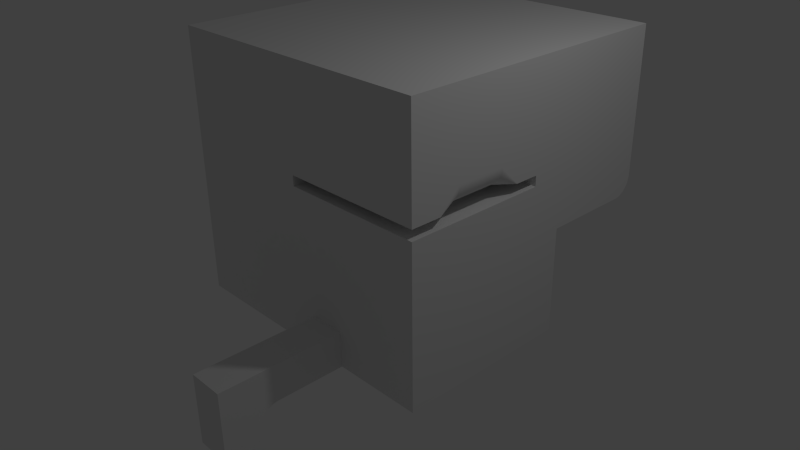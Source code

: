 # Source: puzzle1.blend  (saved by Blender 2.76.0; exported with 4.5.12 LTS)
import bpy
from mathutils import Matrix  # noqa: F401  (used for matrix-valued properties, if any)

bpy.ops.wm.read_factory_settings(use_empty=True)
scene = bpy.context.scene
scene.name = 'Scene'

# ---- collections
col_collection_1 = bpy.data.collections.new('Collection 1'); scene.collection.children.link(col_collection_1)
col_collection_20 = bpy.data.collections.new('Collection 20'); scene.collection.children.link(col_collection_20)
col_collection_20.hide_render = True
col_collection_20.hide_viewport = True

# ---- materials (node trees are filled in below, after node groups)
mat_material = bpy.data.materials.new('Material')
mat_material.alpha_threshold = 0.0
mat_material.use_transparent_shadow = False
mat_material.preview_render_type = 'FLAT'
mat_material.roughness = 0.5
mat_material.specular_intensity = 0.0

# ---- material node trees

# ---- world
world_world = bpy.data.worlds.new('World'); scene.world = world_world
world_world.color = (0.05088, 0.05088, 0.05088)
world_world.use_sun_shadow = False
world_world.sun_shadow_jitter_overblur = 0.0
world_world.cycles.sampling_method = 'MANUAL'
world_world.cycles.sample_map_resolution = 256

# ---- cameras
cam_camera = bpy.data.cameras.new('Camera')
cam_camera.clip_end = 100.0
cam_camera.lens = 35.0
cam_camera.sensor_width = 32.0
cam_camera.sensor_height = 18.0
cam_camera.ortho_scale = 7.314
cam_camera.dof.focus_distance = 0.0
cam_camera.dof.aperture_fstop = 128.0

# ---- lights
light_lamp = bpy.data.lights.new('Lamp', 'POINT')
light_lamp.transmission_factor = 0.0
light_lamp.cutoff_distance = 30.0
light_lamp.energy = 100.0
light_lamp.shadow_buffer_clip_start = 1.001
light_lamp.shadow_soft_size = 0.1
light_lamp.shadow_maximum_resolution = 0.006
light_lamp.use_absolute_resolution = True
light_lamp.cycles.use_multiple_importance_sampling = False

# ---- meshes
me_cube_001 = bpy.data.meshes.new('Cube.001')
me_cube_001.from_pydata([(-2.25, -1.0, -1.0), (-2.25, -1.0, 2.75), (-2.25, 3.0, 2.75), (1.75, -1.0, -1.0), (1.75, -1.0, 2.75), (1.75, 0.3841, 1.329), (1.75, 3.0, 2.75), (-0.1727, 1.479, 0.47), (0.2593, 1.699, -1.0), (1.75, 3.0, 0.47), (-0.17, 3.0, 0.47), (1.75, 1.48, -1.0), (-0.17, 1.48, -1.0), (1.75, 1.48, 0.47), (-0.2414, 0.3845, 1.327), (-2.25, 3.0, -0.1189), (-0.1719, 1.479, -0.1216), (-2.25, 1.486, -1.0), (-2.249, 1.488, -0.1202), (1.75, 3.0, 1.181), (1.75, -1.0, 1.19), (1.75, 3.0, 1.322), (1.75, -1.0, 1.331), (1.75, 1.0, 1.327), (1.75, 1.0, 1.186), (-0.25, -1.0, 1.327), (-0.25, -1.0, 1.187), (-0.2328, 1.001, 1.327), (-0.2328, 1.001, 1.186), (-0.8083, 1.482, -0.1212), (-0.8082, 3.0, -0.1204), (-0.1714, 1.481, 1.043), (-0.8083, 1.483, 1.046), (-0.8082, 3.0, 1.047), (-0.17, 3.0, 1.03), (-0.8102, 2.247, 1.047), (-0.8102, 2.247, -0.1206), (-0.8102, 2.247, 0.4695), (0.2573, 1.699, 0.47), (0.79, 3.0, 0.47), (0.79, 1.699, -1.0), (0.7886, 1.699, 0.47), (1.75, -0.308, 1.33), (-0.2457, -0.3077, 1.327), (-0.25, -1.0, 2.75), (0.0, -1.0, -1.0), (-2.25, -1.0, -0.25), (1.75, -1.0, -0.25), (0.0, -1.0, -0.5), (0.5, -1.0, -1.0), (0.5, -1.0, -0.5), (0.0, -1.631, -0.5), (0.0, -1.631, -1.0), (0.5, -1.631, -1.0), (0.5, -1.631, -0.5), (0.0, -2.233, -0.5), (0.0, -2.233, -1.0), (0.5, -2.233, -1.0), (0.5, -2.233, -0.5), (0.0, -2.733, -0.5), (0.0, -2.733, -1.0), (0.5, -2.733, -1.0), (0.5, -2.733, -0.5), (0.0, -2.233, -1.47), (0.5, -2.233, -1.47), (0.0, -2.733, -1.47), (0.5, -2.733, -1.47), (1.269, 1.48, 0.47), (1.27, 1.48, -1.0), (1.27, 3.0, 0.47), (1.27, 3.0, 2.75), (1.75, 0.3841, 2.75), (1.75, -0.308, 2.75), (-0.1737, 3.006, -0.1186), (-2.249, 2.247, -0.1194), (-0.1707, 2.249, 1.037), (-0.1713, 2.25, 0.47), (-0.1756, 2.248, -0.1167), (-0.8093, 2.048, 1.047), (-0.8092, 2.048, -0.1209), (-2.249, 2.05, -0.1198), (-0.8088, 1.675, 1.046), (-2.249, 1.678, -0.12), (-0.8087, 1.674, -0.121)], [], [(13, 11, 3, 47, 20, 24, 19, 9), (2, 70, 6, 71, 72, 4, 44, 1), (25, 26, 20, 47, 50, 48, 46, 1, 44), (43, 42, 5, 14), (41, 40, 68, 67), (3, 11, 49), (7, 16, 12, 8, 38), (10, 76, 7, 38, 41, 39), (72, 42, 22, 4), (19, 24, 23, 21), (50, 47, 3, 49), (26, 28, 24, 20), (14, 5, 23, 27), (27, 23, 24, 28), (25, 43, 14, 27, 28, 26), (31, 32, 29, 16, 7), (2, 18, 82), (69, 67, 13, 9), (79, 83, 81, 78), (76, 75, 31, 7), (25, 22, 42, 43), (32, 31, 81), (70, 69, 9, 19, 21, 6), (37, 35, 75, 76), (38, 8, 40, 41), (37, 76, 77), (36, 77, 73), (44, 4, 22, 25), (46, 48, 45, 0), (48, 50, 54, 51), (54, 53, 57, 58), (45, 48, 51, 52), (50, 49, 53, 54), (49, 45, 52, 53), (55, 58, 62, 59), (53, 52, 56, 57), (51, 54, 58, 55), (52, 51, 55, 56), (59, 62, 61, 60), (56, 55, 59, 60), (58, 57, 61, 62), (61, 57, 64, 66), (60, 61, 66, 65), (56, 60, 65, 63), (57, 56, 63, 64), (67, 68, 11, 13), (39, 41, 67, 69), (2, 15, 30, 33, 34, 10, 39, 69, 70), (21, 23, 5, 71, 6), (71, 5, 42, 72), (30, 36, 73), (16, 29, 18, 17, 12), (79, 36, 74, 80), (36, 37, 77), (36, 30, 15, 74), (76, 10, 73, 77), (30, 73, 10, 34, 33), (36, 79, 78, 35, 37), (83, 79, 80, 82), (29, 83, 82, 18), (83, 29, 32, 81), (0, 17, 18, 2, 1, 46), (15, 2, 74), (2, 82, 80), (2, 80, 74), (31, 75, 35, 78), (81, 31, 78), (45, 12, 17), (45, 17, 0), (45, 8, 12), (11, 68, 49), (40, 8, 45, 49), (68, 40, 49)])
_uv = me_cube_001.uv_layers.new(name='UVMap')
_uv.uv.foreach_set('vector', [0.2066, 0.6563, 0.2066, 0.7744, 0.00039, 0.7744, 0.00039, 0.7162, 0.0003901, 0.5964, 0.1667, 0.5968, 0.333, 0.5972, 0.333, 0.6563, 0.7397, 0.333, 0.4471, 0.333, 0.4071, 0.333, 0.4071, 0.1155, 0.4071, 0.05792, 0.4071, 0.00039, 0.5734, 0.00039, 0.7397, 0.00039, 0.2041, 0.1672, 0.2045, 0.1929, 0.3835, 0.1901, 0.3853, 0.2843, 0.2737, 0.3082, 0.2289, 0.3088, 0.02721, 0.2893, 0.02348, 0.05549, 0.2025, 0.05301, 0.9064, 0.5838, 0.7405, 0.5838, 0.7405, 0.5263, 0.9061, 0.5262, 0.3337, 0.7037, 0.3338, 0.5857, 0.3776, 0.5856, 0.3776, 0.7037, 0.3331, 0.7752, 0.333, 0.9814, 0.2291, 0.7752, 0.8854, 0.9273, 0.8854, 0.8781, 0.8856, 0.8092, 0.9257, 0.8092, 0.9255, 0.9273, 0.7407, 0.4742, 0.7406, 0.4118, 0.7405, 0.3477, 0.7762, 0.366, 0.8204, 0.366, 0.8205, 0.4742, 0.05793, 0.4668, 0.05793, 0.5848, 0.0003903, 0.5847, 0.0003904, 0.4668, 0.333, 0.5972, 0.1667, 0.5968, 0.1667, 0.5851, 0.333, 0.5854, 0.2737, 0.3082, 0.3853, 0.2843, 0.3861, 0.3406, 0.2743, 0.3467, 0.7405, 0.6421, 0.9068, 0.6436, 0.9068, 0.8084, 0.7405, 0.8084, 0.9061, 0.5262, 0.7405, 0.5263, 0.7405, 0.4751, 0.9053, 0.475, 0.7405, 0.9455, 0.9053, 0.9455, 0.9053, 0.9572, 0.7405, 0.9572, 0.7405, 0.933, 0.798, 0.933, 0.8556, 0.933, 0.9069, 0.933, 0.9069, 0.9447, 0.7405, 0.9447, 0.9133, 0.1661, 0.8603, 0.1664, 0.8604, 0.0693, 0.9133, 0.06927, 0.9132, 0.1185, 0.7397, 0.6414, 0.614, 0.4027, 0.6298, 0.4027, 0.8604, 0.4742, 0.8604, 0.3478, 0.9003, 0.3478, 0.9003, 0.4742, 0.552, 0.9286, 0.552, 0.8975, 0.6491, 0.8976, 0.6491, 0.9286, 0.9494, 0.2995, 0.9492, 0.3466, 0.8854, 0.3469, 0.8854, 0.2993, 0.9068, 0.6414, 0.7405, 0.6414, 0.7405, 0.5838, 0.9064, 0.5838, 0.3339, 0.7575, 0.3337, 0.7045, 0.3498, 0.7575, 0.6998, 0.8808, 0.6998, 0.6912, 0.7397, 0.6912, 0.7397, 0.7504, 0.7397, 0.7621, 0.7397, 0.8808, 0.387, 0.8242, 0.387, 0.8722, 0.3339, 0.8714, 0.3339, 0.8243, 0.3337, 0.5849, 0.3338, 0.4668, 0.3779, 0.4668, 0.3779, 0.5848, 0.387, 0.8242, 0.3339, 0.8243, 0.3343, 0.7755, 0.8603, 0.2308, 0.9131, 0.231, 0.9131, 0.294, 0.2025, 0.05301, 0.3768, 0.05079, 0.3784, 0.1649, 0.2041, 0.1672, 0.02721, 0.2893, 0.2289, 0.3088, 0.2296, 0.3473, 0.02808, 0.3456, 0.8846, 0.3054, 0.8846, 0.3469, 0.8321, 0.3469, 0.8321, 0.3054, 0.4988, 0.8816, 0.4988, 0.9231, 0.4487, 0.9231, 0.4487, 0.8816, 0.8846, 0.8483, 0.8846, 0.8899, 0.8321, 0.8899, 0.8321, 0.8483, 0.5512, 0.8816, 0.5512, 0.9231, 0.4988, 0.9231, 0.4988, 0.8816, 0.843, 0.8906, 0.843, 0.9322, 0.7906, 0.9322, 0.7906, 0.8906, 0.7821, 0.3054, 0.7821, 0.3469, 0.7405, 0.3469, 0.7405, 0.3054, 0.7906, 0.8906, 0.7906, 0.9322, 0.7405, 0.9322, 0.7405, 0.8906, 0.8321, 0.3054, 0.8321, 0.3469, 0.7821, 0.3469, 0.7821, 0.3054, 0.8321, 0.8483, 0.8321, 0.8899, 0.7821, 0.8899, 0.7821, 0.8483, 0.7305, 0.8816, 0.7305, 0.9231, 0.689, 0.9231, 0.689, 0.8816, 0.7821, 0.8483, 0.7821, 0.8899, 0.7405, 0.8899, 0.7405, 0.8483, 0.4487, 0.8816, 0.4487, 0.9231, 0.4071, 0.9231, 0.4071, 0.8816, 0.4071, 0.9231, 0.4487, 0.9231, 0.4487, 0.9622, 0.4071, 0.9622, 0.689, 0.8816, 0.689, 0.9231, 0.6499, 0.9231, 0.6499, 0.8816, 0.7821, 0.8483, 0.7405, 0.8483, 0.7405, 0.8092, 0.7821, 0.8092, 0.9491, 0.5141, 0.9075, 0.5141, 0.9075, 0.475, 0.9491, 0.475, 0.9011, 0.4658, 0.9012, 0.3477, 0.9411, 0.3477, 0.9411, 0.4658, 0.8205, 0.4742, 0.8204, 0.366, 0.8604, 0.3478, 0.8604, 0.4742, 0.4071, 0.8808, 0.4071, 0.6423, 0.527, 0.6421, 0.527, 0.7392, 0.5801, 0.7378, 0.5801, 0.6912, 0.6599, 0.6912, 0.6998, 0.6912, 0.6998, 0.8808, 0.333, 0.5854, 0.1667, 0.5851, 0.1155, 0.5849, 0.1155, 0.4668, 0.333, 0.4668, 0.1155, 0.4668, 0.1155, 0.5849, 0.05793, 0.5848, 0.05793, 0.4668, 0.8604, 0.2934, 0.8603, 0.2308, 0.9131, 0.294, 0.9133, 0.06927, 0.8604, 0.0693, 0.7406, 0.06938, 0.7405, 0.00039, 0.9134, 0.0003952, 0.8605, 0.2142, 0.8603, 0.2308, 0.7407, 0.2305, 0.7408, 0.2141, 0.387, 0.7752, 0.387, 0.8242, 0.3343, 0.7755, 0.8603, 0.2308, 0.8604, 0.2934, 0.7405, 0.2931, 0.7407, 0.2305, 0.334, 0.873, 0.3964, 0.873, 0.3969, 0.9219, 0.3339, 0.9218, 0.527, 0.6421, 0.5798, 0.6423, 0.5801, 0.6912, 0.5801, 0.7378, 0.527, 0.7392, 0.5521, 0.9452, 0.552, 0.9286, 0.6491, 0.9286, 0.6491, 0.9452, 0.6011, 0.9452, 0.8606, 0.1831, 0.8605, 0.2142, 0.7408, 0.2141, 0.7408, 0.1832, 0.8607, 0.1672, 0.8606, 0.1831, 0.7408, 0.1832, 0.7409, 0.1673, 0.552, 0.8975, 0.552, 0.8816, 0.6491, 0.8817, 0.6491, 0.8976, 0.4071, 0.3337, 0.6138, 0.3337, 0.614, 0.4027, 0.7397, 0.6414, 0.4071, 0.6414, 0.4071, 0.3919, 0.7397, 0.4028, 0.7397, 0.6414, 0.6771, 0.4028, 0.7397, 0.6414, 0.6298, 0.4027, 0.6608, 0.4028, 0.7397, 0.6414, 0.6608, 0.4028, 0.6771, 0.4028, 0.3337, 0.7045, 0.3976, 0.7045, 0.3974, 0.7577, 0.3808, 0.7576, 0.3498, 0.7575, 0.3337, 0.7045, 0.3808, 0.7576, 0.1875, 0.7752, 0.1734, 0.9814, 0.0004526, 0.9819, 0.1875, 0.7752, 0.0004526, 0.9819, 0.00039, 0.7753, 0.1875, 0.7752, 0.2091, 0.9996, 0.1734, 0.9814, 0.333, 0.9814, 0.2931, 0.9814, 0.2291, 0.7752, 0.2532, 0.9996, 0.2091, 0.9996, 0.1875, 0.7752, 0.2291, 0.7752, 0.2931, 0.9814, 0.2532, 0.9996, 0.2291, 0.7752])
_ca = me_cube_001.color_attributes.new('Col', 'BYTE_COLOR', 'CORNER')
_ca.data.foreach_set('color', [1.0, 1.0, 1.0, 1.0, 1.0, 1.0, 1.0, 1.0, 1.0, 1.0, 1.0, 1.0, 1.0, 1.0, 1.0, 1.0, 1.0, 1.0, 1.0, 1.0, 1.0, 1.0, 1.0, 1.0, 1.0, 1.0, 1.0, 1.0, 1.0, 1.0, 1.0, 1.0, 1.0, 1.0, 1.0, 1.0, 1.0, 1.0, 1.0, 1.0, 1.0, 1.0, 1.0, 1.0, 1.0, 1.0, 1.0, 1.0, 1.0, 1.0, 1.0, 1.0, 1.0, 1.0, 1.0, 1.0, 1.0, 1.0, 1.0, 1.0, 1.0, 1.0, 1.0, 1.0, 1.0, 1.0, 1.0, 1.0, 1.0, 1.0, 1.0, 1.0, 1.0, 1.0, 1.0, 1.0, 1.0, 1.0, 1.0, 1.0, 1.0, 1.0, 1.0, 1.0, 1.0, 1.0, 1.0, 1.0, 1.0, 1.0, 1.0, 1.0, 1.0, 1.0, 1.0, 1.0, 1.0, 1.0, 1.0, 1.0, 1.0, 1.0, 1.0, 1.0, 1.0, 1.0, 1.0, 1.0, 1.0, 1.0, 1.0, 1.0, 1.0, 1.0, 1.0, 1.0, 1.0, 1.0, 1.0, 1.0, 1.0, 1.0, 1.0, 1.0, 1.0, 1.0, 1.0, 1.0, 1.0, 1.0, 1.0, 1.0, 1.0, 1.0, 1.0, 1.0, 1.0, 1.0, 1.0, 1.0, 1.0, 1.0, 1.0, 1.0, 1.0, 1.0, 1.0, 1.0, 1.0, 1.0, 1.0, 1.0, 1.0, 1.0, 1.0, 1.0, 1.0, 1.0, 1.0, 1.0, 1.0, 1.0, 1.0, 1.0, 1.0, 1.0, 1.0, 1.0, 1.0, 1.0, 1.0, 1.0, 1.0, 1.0, 1.0, 1.0, 1.0, 1.0, 1.0, 1.0, 1.0, 1.0, 1.0, 1.0, 1.0, 1.0, 1.0, 1.0, 1.0, 1.0, 1.0, 1.0, 1.0, 1.0, 1.0, 1.0, 1.0, 1.0, 1.0, 1.0, 1.0, 1.0, 1.0, 1.0, 1.0, 1.0, 1.0, 1.0, 1.0, 1.0, 1.0, 1.0, 1.0, 1.0, 1.0, 1.0, 1.0, 1.0, 1.0, 1.0, 1.0, 1.0, 1.0, 1.0, 1.0, 1.0, 1.0, 1.0, 1.0, 1.0, 1.0, 1.0, 1.0, 1.0, 1.0, 1.0, 1.0, 1.0, 1.0, 1.0, 1.0, 1.0, 1.0, 1.0, 1.0, 1.0, 1.0, 1.0, 1.0, 1.0, 1.0, 1.0, 1.0, 1.0, 1.0, 1.0, 1.0, 1.0, 1.0, 1.0, 1.0, 1.0, 1.0, 1.0, 1.0, 1.0, 1.0, 1.0, 1.0, 1.0, 1.0, 1.0, 1.0, 1.0, 1.0, 1.0, 1.0, 1.0, 1.0, 1.0, 1.0, 1.0, 1.0, 1.0, 1.0, 1.0, 1.0, 1.0, 1.0, 1.0, 1.0, 1.0, 1.0, 1.0, 1.0, 1.0, 1.0, 1.0, 1.0, 1.0, 1.0, 1.0, 1.0, 1.0, 1.0, 1.0, 1.0, 1.0, 1.0, 1.0, 1.0, 1.0, 1.0, 1.0, 1.0, 1.0, 1.0, 1.0, 1.0, 1.0, 1.0, 1.0, 1.0, 1.0, 1.0, 1.0, 1.0, 1.0, 1.0, 1.0, 1.0, 1.0, 1.0, 1.0, 1.0, 1.0, 1.0, 1.0, 1.0, 1.0, 1.0, 1.0, 1.0, 1.0, 1.0, 1.0, 1.0, 1.0, 1.0, 1.0, 1.0, 1.0, 1.0, 1.0, 1.0, 1.0, 1.0, 1.0, 1.0, 1.0, 1.0, 1.0, 1.0, 1.0, 1.0, 1.0, 1.0, 1.0, 1.0, 1.0, 1.0, 1.0, 1.0, 1.0, 1.0, 1.0, 1.0, 1.0, 1.0, 1.0, 1.0, 1.0, 1.0, 1.0, 1.0, 1.0, 1.0, 1.0, 1.0, 1.0, 1.0, 1.0, 1.0, 1.0, 1.0, 1.0, 1.0, 1.0, 1.0, 1.0, 1.0, 1.0, 1.0, 1.0, 1.0, 1.0, 1.0, 1.0, 1.0, 1.0, 1.0, 1.0, 1.0, 1.0, 1.0, 1.0, 1.0, 1.0, 1.0, 1.0, 1.0, 1.0, 1.0, 1.0, 1.0, 1.0, 1.0, 1.0, 1.0, 1.0, 1.0, 1.0, 1.0, 1.0, 1.0, 1.0, 1.0, 1.0, 1.0, 1.0, 1.0, 1.0, 1.0, 1.0, 1.0, 1.0, 1.0, 1.0, 1.0, 1.0, 1.0, 1.0, 1.0, 1.0, 1.0, 1.0, 1.0, 1.0, 1.0, 1.0, 1.0, 1.0, 1.0, 1.0, 1.0, 1.0, 1.0, 1.0, 1.0, 1.0, 1.0, 1.0, 1.0, 1.0, 1.0, 1.0, 1.0, 1.0, 1.0, 1.0, 1.0, 1.0, 1.0, 1.0, 1.0, 1.0, 1.0, 1.0, 1.0, 1.0, 1.0, 1.0, 1.0, 1.0, 1.0, 1.0, 1.0, 1.0, 1.0, 1.0, 1.0, 1.0, 1.0, 1.0, 1.0, 1.0, 1.0, 1.0, 1.0, 1.0, 1.0, 1.0, 1.0, 1.0, 1.0, 1.0, 1.0, 1.0, 1.0, 1.0, 1.0, 1.0, 1.0, 1.0, 1.0, 1.0, 1.0, 1.0, 1.0, 1.0, 1.0, 1.0, 1.0, 1.0, 1.0, 1.0, 1.0, 1.0, 1.0, 1.0, 1.0, 1.0, 1.0, 1.0, 1.0, 1.0, 1.0, 1.0, 1.0, 1.0, 1.0, 1.0, 1.0, 1.0, 1.0, 1.0, 1.0, 1.0, 1.0, 1.0, 1.0, 1.0, 1.0, 1.0, 1.0, 1.0, 1.0, 1.0, 1.0, 1.0, 1.0, 1.0, 1.0, 1.0, 1.0, 1.0, 1.0, 1.0, 1.0, 1.0, 1.0, 1.0, 1.0, 1.0, 1.0, 1.0, 1.0, 1.0, 1.0, 1.0, 1.0, 1.0, 1.0, 1.0, 1.0, 1.0, 1.0, 1.0, 1.0, 1.0, 1.0, 1.0, 1.0, 1.0, 1.0, 1.0, 1.0, 1.0, 1.0, 1.0, 1.0, 1.0, 1.0, 1.0, 1.0, 1.0, 1.0, 1.0, 1.0, 1.0, 1.0, 1.0, 1.0, 1.0, 1.0, 1.0, 1.0, 1.0, 1.0, 1.0, 1.0, 1.0, 1.0, 1.0, 1.0, 1.0, 1.0, 1.0, 1.0, 1.0, 1.0, 1.0, 1.0, 1.0, 1.0, 1.0, 1.0, 1.0, 1.0, 1.0, 1.0, 1.0, 1.0, 1.0, 1.0, 1.0, 1.0, 1.0, 1.0, 1.0, 1.0, 1.0, 1.0, 1.0, 1.0, 1.0, 1.0, 1.0, 1.0, 1.0, 1.0, 1.0, 1.0, 1.0, 1.0, 1.0, 1.0, 1.0, 1.0, 1.0, 1.0, 1.0, 1.0, 1.0, 1.0, 1.0, 1.0, 1.0, 1.0, 1.0, 1.0, 1.0, 1.0, 1.0, 1.0, 1.0, 1.0, 1.0, 1.0, 1.0, 1.0, 1.0, 1.0, 1.0, 1.0, 1.0, 1.0, 1.0, 1.0, 1.0, 1.0, 1.0, 1.0, 1.0, 1.0, 1.0, 1.0, 1.0, 1.0, 1.0, 1.0, 1.0, 1.0, 1.0, 1.0, 1.0, 1.0, 1.0, 1.0, 1.0, 1.0, 1.0, 1.0, 1.0, 1.0, 1.0, 1.0, 1.0, 1.0, 1.0, 1.0, 1.0, 1.0, 1.0, 1.0, 1.0, 1.0, 1.0, 1.0, 1.0, 1.0, 1.0, 1.0, 1.0, 1.0, 1.0, 1.0, 1.0, 1.0, 1.0, 1.0, 1.0, 1.0, 1.0, 1.0, 1.0, 1.0, 1.0, 1.0, 1.0, 1.0, 1.0, 1.0, 1.0, 1.0, 1.0, 1.0, 1.0, 1.0, 1.0, 1.0, 1.0, 1.0, 1.0, 1.0, 1.0, 1.0, 1.0, 1.0, 1.0, 1.0, 1.0, 1.0, 1.0, 1.0, 1.0, 1.0, 1.0, 1.0, 1.0, 1.0, 1.0, 1.0, 1.0, 1.0, 1.0, 1.0, 1.0, 1.0, 1.0, 1.0, 1.0, 1.0, 1.0, 1.0, 1.0, 1.0, 1.0, 1.0, 1.0, 1.0, 1.0, 1.0, 1.0, 1.0, 1.0, 1.0, 1.0, 1.0, 1.0, 1.0, 1.0, 1.0, 1.0, 1.0, 1.0, 1.0, 1.0, 1.0, 1.0, 1.0, 1.0, 1.0, 1.0, 1.0, 1.0, 1.0, 1.0, 1.0, 1.0, 1.0, 1.0, 1.0, 1.0, 1.0, 1.0, 1.0, 1.0, 1.0, 1.0, 1.0, 1.0, 1.0, 1.0, 1.0, 1.0, 1.0, 1.0, 1.0, 1.0, 1.0, 1.0, 1.0, 1.0, 1.0, 1.0, 1.0, 1.0, 1.0, 1.0, 1.0, 1.0, 1.0, 1.0, 1.0, 1.0, 1.0, 1.0, 1.0, 1.0, 1.0, 1.0, 1.0, 1.0, 1.0, 1.0, 1.0, 1.0, 1.0, 1.0, 1.0, 1.0, 1.0, 1.0, 1.0, 1.0, 1.0, 1.0, 1.0, 1.0, 1.0, 1.0, 1.0, 1.0, 1.0, 1.0, 1.0, 1.0, 1.0, 1.0, 1.0, 1.0, 1.0, 1.0, 1.0, 1.0, 1.0, 1.0, 1.0, 1.0, 1.0, 1.0, 1.0, 1.0, 1.0, 1.0, 1.0, 1.0, 1.0, 1.0, 1.0, 1.0, 1.0, 1.0, 1.0, 1.0, 1.0, 1.0, 1.0, 1.0, 1.0, 1.0, 1.0, 1.0, 1.0, 1.0, 1.0, 1.0, 1.0, 1.0, 1.0, 1.0, 1.0, 1.0, 1.0, 1.0, 1.0, 1.0, 1.0, 1.0, 1.0, 1.0, 1.0, 1.0, 1.0, 1.0, 1.0, 1.0, 1.0, 1.0, 1.0, 1.0, 1.0, 1.0, 1.0, 1.0, 1.0, 1.0, 1.0, 1.0, 1.0, 1.0, 1.0, 1.0, 1.0, 1.0, 1.0, 1.0, 1.0, 1.0, 1.0, 1.0, 1.0, 1.0, 1.0, 1.0, 1.0, 1.0, 1.0, 1.0, 1.0, 1.0, 1.0, 1.0, 1.0, 1.0, 1.0, 1.0, 1.0, 1.0, 1.0, 1.0, 1.0, 1.0, 1.0, 1.0, 1.0, 1.0, 1.0, 1.0, 1.0, 1.0, 1.0, 1.0, 1.0, 1.0, 1.0, 1.0, 1.0, 1.0, 1.0, 1.0, 1.0, 1.0, 1.0, 1.0, 1.0, 1.0, 1.0, 1.0, 1.0, 1.0, 1.0, 1.0, 1.0, 1.0, 1.0, 1.0, 1.0, 1.0, 1.0, 1.0, 1.0, 1.0, 1.0, 1.0, 1.0, 1.0, 1.0, 1.0, 1.0, 1.0, 1.0, 1.0, 1.0, 1.0, 1.0, 1.0, 1.0, 1.0, 1.0, 1.0, 1.0, 1.0, 1.0, 1.0, 1.0, 1.0, 1.0, 1.0, 1.0, 1.0, 1.0, 1.0, 1.0, 1.0, 1.0, 1.0, 1.0, 1.0, 1.0, 1.0, 1.0, 1.0, 1.0, 1.0, 1.0, 1.0, 1.0, 1.0, 1.0, 1.0, 1.0, 1.0, 1.0, 1.0, 1.0, 1.0, 1.0, 1.0, 1.0, 1.0, 1.0, 1.0, 1.0, 1.0, 1.0, 1.0, 1.0, 1.0, 1.0, 1.0, 1.0, 1.0, 1.0, 1.0, 1.0, 1.0, 1.0, 1.0, 1.0, 1.0, 1.0, 1.0, 1.0, 1.0, 1.0, 1.0, 1.0, 1.0, 1.0, 1.0, 1.0, 1.0, 1.0, 1.0, 1.0, 1.0, 1.0, 1.0, 1.0, 1.0, 1.0, 1.0, 1.0, 1.0, 1.0, 1.0, 1.0, 1.0, 1.0, 1.0, 1.0, 1.0, 1.0, 1.0, 1.0, 1.0, 1.0, 1.0, 1.0, 1.0, 1.0, 1.0, 1.0, 1.0, 1.0, 1.0, 1.0, 1.0, 1.0, 1.0, 1.0, 1.0, 1.0, 1.0, 1.0, 1.0, 1.0, 1.0, 1.0, 1.0, 1.0, 1.0, 1.0, 1.0, 1.0, 1.0, 1.0, 1.0, 1.0, 1.0, 1.0, 1.0, 1.0, 1.0, 1.0, 1.0, 1.0, 1.0, 1.0, 1.0, 1.0, 1.0, 1.0, 1.0, 1.0, 1.0, 1.0, 1.0, 1.0, 1.0])
me_cube_001.materials.append(mat_material)
me_cube_001.use_remesh_preserve_volume = False
me_cube_001.use_remesh_preserve_attributes = False
me_cube_001.use_mirror_vertex_groups = False
me_cube_001.update()
me_cube_002 = bpy.data.meshes.new('Cube.002')
me_cube_002.from_pydata([(-1.0, -1.0, -1.0), (-1.0, -1.0, 1.0), (-1.0, 1.0, -1.0), (-1.0, 1.0, 1.0), (1.0, -1.0, -1.0), (1.0, -1.0, 1.0), (1.0, 1.0, -1.0), (1.0, 1.0, 1.0)], [], [(1, 3, 2, 0), (3, 7, 6, 2), (7, 5, 4, 6), (5, 1, 0, 4), (0, 2, 6, 4), (5, 7, 3, 1)])
me_cube_002.use_remesh_preserve_volume = False
me_cube_002.use_remesh_preserve_attributes = False
me_cube_002.use_mirror_vertex_groups = False
me_cube_002.update()

# ---- objects
ob_cube = bpy.data.objects.new('Cube', me_cube_001)
ob_lamp = bpy.data.objects.new('Lamp', light_lamp)
ob_camera = bpy.data.objects.new('Camera', cam_camera)
ob_cube_001 = bpy.data.objects.new('Cube.001', me_cube_002)

# ---- transforms, parenting, visibility, modifiers, constraints
ob_cube.location = (0.0, 0.0, 0.0)
ob_cube.lineart.crease_threshold = 0.0
_vg = ob_cube.vertex_groups.new(name='Group')
_vg.add([5, 8, 9, 40, 42, 56, 57, 69, 79, 83], 1.0, 'REPLACE')
_m = ob_cube.modifiers.new('Bevel', 'BEVEL')
_m.width = 0.273
_m.width_pct = 0.273
_m.segments = 20
_m.limit_method = 'VGROUP'
_m.vertex_group = 'Group'
_m.use_clamp_overlap = False
_m.spread = 0.0
ob_lamp.location = (4.076, 1.005, 5.904)
ob_lamp.rotation_euler = (0.6503, 0.05522, 1.866)
ob_lamp.lock_rotations_4d = False
ob_lamp.empty_display_type = 'ARROWS'
ob_lamp.color = (0.0, 0.0, 0.0, 0.0)
ob_lamp.lineart.crease_threshold = 0.0
ob_camera.location = (7.481, -6.508, 5.344)
ob_camera.rotation_euler = (1.109, 0.01082, 0.8149)
ob_camera.lock_rotations_4d = False
ob_camera.empty_display_type = 'ARROWS'
ob_camera.color = (0.0, 0.0, 0.0, 0.0)
ob_camera.display_type = 'WIRE'
ob_camera.lineart.crease_threshold = 0.0
ob_cube_001.location = (0.0, -1.0, 0.0)
ob_cube_001.lineart.crease_threshold = 0.0

# ---- collection membership
col_collection_1.objects.link(ob_cube)
col_collection_1.objects.link(ob_lamp)
col_collection_1.objects.link(ob_camera)
col_collection_20.objects.link(ob_cube_001)

# ---- scene / render settings (as saved in the file)
scene.camera = ob_camera
scene.frame_start = 1; scene.frame_end = 250; scene.frame_set(1)
scene.render.engine = 'BLENDER_EEVEE_NEXT'
scene.render.resolution_percentage = 50
scene.render.dither_intensity = 0.0
scene.cycles.use_denoising = False
scene.cycles.samples = 10
scene.cycles.sampling_pattern = 'TABULATED_SOBOL'
scene.cycles.light_sampling_threshold = 0.0
scene.cycles.use_adaptive_sampling = False
scene.cycles.use_light_tree = False
scene.cycles.blur_glossy = 0.0
scene.cycles.pixel_filter_type = 'GAUSSIAN'
scene.cycles.sample_clamp_indirect = 0.0
scene.view_settings.view_transform = 'Standard'
bpy.context.view_layer.update()
